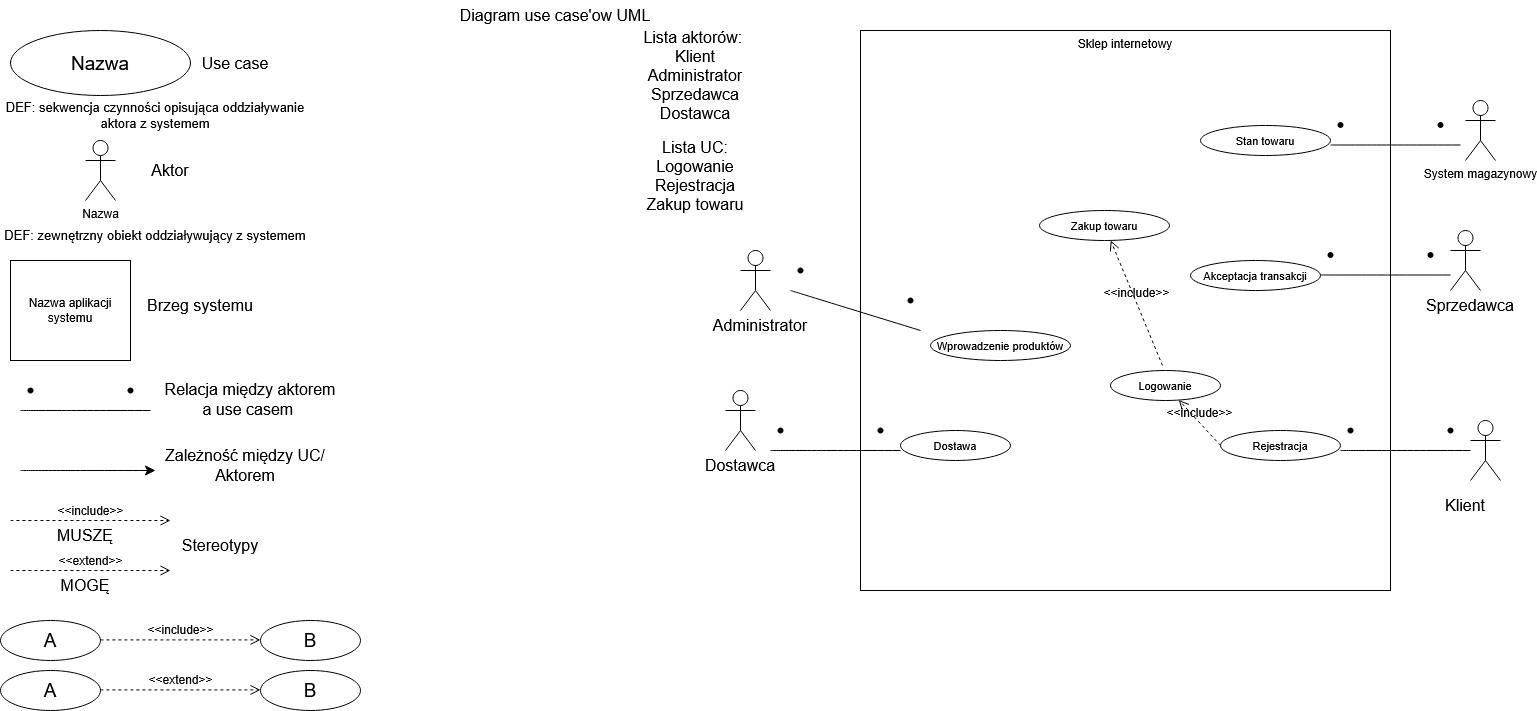

The diagram above was exported from draw.io. Its source (the exported page's mxGraphModel, read from the mxfile embedded in the PNG):
<mxGraphModel dx="1571" dy="842" grid="1" gridSize="10" guides="1" tooltips="1" connect="1" arrows="1" fold="1" page="1" pageScale="1" pageWidth="1169" pageHeight="827" math="0" shadow="0">
  <root>
    <mxCell id="0" />
    <mxCell id="1" parent="0" />
    <mxCell id="Qa0mr6w5VenJonoDXn1s-3" parent="1" style="ellipse;html=1;whiteSpace=wrap;" value="&lt;font style=&quot;font-size: 19px;&quot;&gt;Nazwa&lt;/font&gt;" vertex="1">
      <mxGeometry height="65" width="180" x="10" y="30" as="geometry" />
    </mxCell>
    <mxCell id="Qa0mr6w5VenJonoDXn1s-4" parent="1" style="text;html=1;whiteSpace=wrap;strokeColor=none;fillColor=none;align=center;verticalAlign=middle;rounded=0;fontSize=16;" value="Use case" vertex="1">
      <mxGeometry height="30" width="70" x="200" y="47.5" as="geometry" />
    </mxCell>
    <mxCell id="Qa0mr6w5VenJonoDXn1s-5" parent="1" style="text;html=1;whiteSpace=wrap;strokeColor=none;fillColor=none;align=center;verticalAlign=middle;rounded=0;fontSize=16;" value="Diagram use case'ow UML" vertex="1">
      <mxGeometry height="30" width="210" x="450" as="geometry" />
    </mxCell>
    <mxCell id="Qa0mr6w5VenJonoDXn1s-6" parent="1" style="text;html=1;whiteSpace=wrap;strokeColor=none;fillColor=none;align=center;verticalAlign=middle;rounded=0;fontSize=13;" value="DEF: sekwencja czynności opisująca oddziaływanie aktora z systemem" vertex="1">
      <mxGeometry height="30" width="310" y="100" as="geometry" />
    </mxCell>
    <mxCell id="Qa0mr6w5VenJonoDXn1s-8" parent="1" style="text;html=1;whiteSpace=wrap;strokeColor=none;fillColor=none;align=center;verticalAlign=middle;rounded=0;fontSize=16;" value="Aktor" vertex="1">
      <mxGeometry height="30" width="60" x="140" y="155" as="geometry" />
    </mxCell>
    <mxCell id="Qa0mr6w5VenJonoDXn1s-10" parent="1" style="shape=umlActor;verticalLabelPosition=bottom;verticalAlign=top;html=1;" value="Nazwa" vertex="1">
      <mxGeometry height="60" width="30" x="85" y="140" as="geometry" />
    </mxCell>
    <mxCell id="Qa0mr6w5VenJonoDXn1s-12" parent="1" style="text;html=1;whiteSpace=wrap;strokeColor=none;fillColor=none;align=center;verticalAlign=middle;rounded=0;fontSize=13;" value="DEF: zewnętrzny obiekt oddziaływujący z systemem" vertex="1">
      <mxGeometry height="30" width="310" y="220" as="geometry" />
    </mxCell>
    <mxCell id="Qa0mr6w5VenJonoDXn1s-13" parent="1" style="rounded=0;whiteSpace=wrap;html=1;" value="Nazwa aplikacji systemu" vertex="1">
      <mxGeometry height="100" width="120" x="10" y="260" as="geometry" />
    </mxCell>
    <mxCell id="Qa0mr6w5VenJonoDXn1s-14" parent="1" style="text;html=1;whiteSpace=wrap;strokeColor=none;fillColor=none;align=center;verticalAlign=middle;rounded=0;fontSize=16;" value="Brzeg systemu" vertex="1">
      <mxGeometry height="30" width="120" x="140" y="290" as="geometry" />
    </mxCell>
    <mxCell id="Qa0mr6w5VenJonoDXn1s-15" edge="1" parent="1" style="endArrow=none;html=1;rounded=0;fontSize=12;startSize=8;endSize=8;curved=1;" value="">
      <mxGeometry height="50" relative="1" width="50" as="geometry">
        <mxPoint x="20" y="410" as="sourcePoint" />
        <mxPoint x="150" y="410" as="targetPoint" />
      </mxGeometry>
    </mxCell>
    <mxCell id="Qa0mr6w5VenJonoDXn1s-16" parent="1" style="shape=waypoint;sketch=0;size=6;pointerEvents=1;points=[];fillColor=none;resizable=0;rotatable=0;perimeter=centerPerimeter;snapToPoint=1;" value="" vertex="1">
      <mxGeometry height="20" width="20" x="120" y="380" as="geometry" />
    </mxCell>
    <mxCell id="Qa0mr6w5VenJonoDXn1s-17" parent="1" style="shape=waypoint;sketch=0;size=6;pointerEvents=1;points=[];fillColor=none;resizable=0;rotatable=0;perimeter=centerPerimeter;snapToPoint=1;" value="" vertex="1">
      <mxGeometry height="20" width="20" x="20" y="380" as="geometry" />
    </mxCell>
    <mxCell id="Qa0mr6w5VenJonoDXn1s-18" parent="1" style="text;html=1;whiteSpace=wrap;strokeColor=none;fillColor=none;align=center;verticalAlign=middle;rounded=0;fontSize=16;" value="Relacja między aktorem a use casem&amp;nbsp;" vertex="1">
      <mxGeometry height="30" width="180" x="160" y="384" as="geometry" />
    </mxCell>
    <mxCell id="Qa0mr6w5VenJonoDXn1s-19" edge="1" parent="1" style="endArrow=classic;html=1;rounded=0;fontSize=12;startSize=8;endSize=8;curved=1;" value="">
      <mxGeometry height="50" relative="1" width="50" as="geometry">
        <mxPoint x="20" y="470" as="sourcePoint" />
        <mxPoint x="155" y="470" as="targetPoint" />
      </mxGeometry>
    </mxCell>
    <mxCell id="Qa0mr6w5VenJonoDXn1s-20" parent="1" style="text;html=1;whiteSpace=wrap;strokeColor=none;fillColor=none;align=center;verticalAlign=middle;rounded=0;fontSize=16;" value="Zależność między UC/ Aktorem" vertex="1">
      <mxGeometry height="30" width="170" x="160" y="450" as="geometry" />
    </mxCell>
    <mxCell id="Qa0mr6w5VenJonoDXn1s-21" edge="1" parent="1" style="html=1;verticalAlign=bottom;labelBackgroundColor=none;endArrow=open;endFill=0;dashed=1;rounded=0;fontSize=12;startSize=8;endSize=8;curved=1;" value="&amp;lt;&amp;lt;include&amp;gt;&amp;gt;">
      <mxGeometry relative="1" width="160" as="geometry">
        <mxPoint x="10" y="520" as="sourcePoint" />
        <mxPoint x="170" y="520" as="targetPoint" />
      </mxGeometry>
    </mxCell>
    <mxCell id="Qa0mr6w5VenJonoDXn1s-22" parent="1" style="text;html=1;whiteSpace=wrap;strokeColor=none;fillColor=none;align=center;verticalAlign=middle;rounded=0;fontSize=16;" value="MUSZĘ" vertex="1">
      <mxGeometry height="30" width="60" x="55" y="520" as="geometry" />
    </mxCell>
    <mxCell id="Qa0mr6w5VenJonoDXn1s-23" edge="1" parent="1" style="html=1;verticalAlign=bottom;labelBackgroundColor=none;endArrow=open;endFill=0;dashed=1;rounded=0;fontSize=12;startSize=8;endSize=8;curved=1;" value="&amp;lt;&amp;lt;extend&amp;gt;&amp;gt;">
      <mxGeometry relative="1" width="160" as="geometry">
        <mxPoint x="10" y="570" as="sourcePoint" />
        <mxPoint x="170" y="570" as="targetPoint" />
      </mxGeometry>
    </mxCell>
    <mxCell id="Qa0mr6w5VenJonoDXn1s-24" parent="1" style="text;html=1;whiteSpace=wrap;strokeColor=none;fillColor=none;align=center;verticalAlign=middle;rounded=0;fontSize=16;" value="MOGĘ" vertex="1">
      <mxGeometry height="30" width="60" x="55" y="570" as="geometry" />
    </mxCell>
    <mxCell id="Qa0mr6w5VenJonoDXn1s-25" parent="1" style="text;html=1;whiteSpace=wrap;strokeColor=none;fillColor=none;align=center;verticalAlign=middle;rounded=0;fontSize=16;" value="Stereotypy" vertex="1">
      <mxGeometry height="30" width="60" x="190" y="530" as="geometry" />
    </mxCell>
    <mxCell id="Qa0mr6w5VenJonoDXn1s-26" parent="1" style="ellipse;html=1;whiteSpace=wrap;" value="&lt;font style=&quot;font-size: 19px;&quot;&gt;A&lt;/font&gt;" vertex="1">
      <mxGeometry height="40" width="100" y="620" as="geometry" />
    </mxCell>
    <mxCell id="Qa0mr6w5VenJonoDXn1s-27" parent="1" style="ellipse;html=1;whiteSpace=wrap;" value="&lt;span style=&quot;font-size: 19px;&quot;&gt;B&lt;/span&gt;" vertex="1">
      <mxGeometry height="40" width="100" x="260" y="620" as="geometry" />
    </mxCell>
    <mxCell id="Qa0mr6w5VenJonoDXn1s-28" edge="1" parent="1" style="html=1;verticalAlign=bottom;labelBackgroundColor=none;endArrow=open;endFill=0;dashed=1;rounded=0;fontSize=12;startSize=8;endSize=8;curved=1;" value="&amp;lt;&amp;lt;include&amp;gt;&amp;gt;">
      <mxGeometry relative="1" width="160" as="geometry">
        <mxPoint x="100" y="639.41" as="sourcePoint" />
        <mxPoint x="260" y="639.41" as="targetPoint" />
      </mxGeometry>
    </mxCell>
    <mxCell id="Qa0mr6w5VenJonoDXn1s-29" parent="1" style="ellipse;html=1;whiteSpace=wrap;" value="&lt;span style=&quot;font-size: 19px;&quot;&gt;A&lt;/span&gt;" vertex="1">
      <mxGeometry height="40" width="100" y="670" as="geometry" />
    </mxCell>
    <mxCell id="Qa0mr6w5VenJonoDXn1s-30" parent="1" style="ellipse;html=1;whiteSpace=wrap;" value="&lt;font style=&quot;font-size: 19px;&quot;&gt;B&lt;/font&gt;" vertex="1">
      <mxGeometry height="40" width="100" x="260" y="670" as="geometry" />
    </mxCell>
    <mxCell id="Qa0mr6w5VenJonoDXn1s-31" edge="1" parent="1" style="html=1;verticalAlign=bottom;labelBackgroundColor=none;endArrow=open;endFill=0;dashed=1;rounded=0;fontSize=12;startSize=8;endSize=8;curved=1;" value="&amp;lt;&amp;lt;extend&amp;gt;&amp;gt;">
      <mxGeometry relative="1" width="160" as="geometry">
        <mxPoint x="100" y="689.41" as="sourcePoint" />
        <mxPoint x="260" y="689.41" as="targetPoint" />
      </mxGeometry>
    </mxCell>
    <mxCell id="Qa0mr6w5VenJonoDXn1s-35" parent="1" style="shape=umlActor;verticalLabelPosition=bottom;verticalAlign=top;html=1;" value="" vertex="1">
      <mxGeometry height="60" width="30" x="740" y="250" as="geometry" />
    </mxCell>
    <mxCell id="Qa0mr6w5VenJonoDXn1s-40" parent="1" style="text;html=1;whiteSpace=wrap;strokeColor=none;fillColor=none;align=center;verticalAlign=middle;rounded=0;fontSize=16;" value="Lista aktorów:&amp;nbsp;&lt;div&gt;Klient&lt;br&gt;Administrator&lt;br&gt;Sprzedawca&lt;br&gt;Dostawca&lt;/div&gt;" vertex="1">
      <mxGeometry height="30" width="110" x="640" y="60" as="geometry" />
    </mxCell>
    <mxCell id="Qa0mr6w5VenJonoDXn1s-46" parent="1" style="text;html=1;whiteSpace=wrap;strokeColor=none;fillColor=none;align=center;verticalAlign=middle;rounded=0;fontSize=16;" value="Lista UC:&lt;br&gt;Logowanie&lt;br&gt;Rejestracja&lt;br&gt;Zakup towaru&lt;div&gt;&lt;br/&gt;&lt;/div&gt;" vertex="1">
      <mxGeometry height="30" width="110" x="640" y="170" as="geometry" />
    </mxCell>
    <mxCell id="Qa0mr6w5VenJonoDXn1s-47" parent="1" style="rounded=0;whiteSpace=wrap;html=1;verticalAlign=top;" value="Sklep internetowy" vertex="1">
      <mxGeometry height="560" width="530" x="860" y="30" as="geometry" />
    </mxCell>
    <mxCell id="Qa0mr6w5VenJonoDXn1s-48" parent="1" style="shape=umlActor;verticalLabelPosition=bottom;verticalAlign=top;html=1;" value="" vertex="1">
      <mxGeometry height="60" width="30" x="725" y="390" as="geometry" />
    </mxCell>
    <mxCell id="Qa0mr6w5VenJonoDXn1s-49" parent="1" style="shape=umlActor;verticalLabelPosition=bottom;verticalAlign=top;html=1;" value="" vertex="1">
      <mxGeometry height="60" width="30" x="1450" y="230" as="geometry" />
    </mxCell>
    <mxCell id="Qa0mr6w5VenJonoDXn1s-51" parent="1" style="ellipse;html=1;whiteSpace=wrap;fontSize=11;" value="&lt;font&gt;Logowanie&lt;/font&gt;" vertex="1">
      <mxGeometry height="30" width="110" x="1110" y="370" as="geometry" />
    </mxCell>
    <mxCell id="Qa0mr6w5VenJonoDXn1s-53" parent="1" style="ellipse;html=1;whiteSpace=wrap;fontSize=11;" value="&lt;font&gt;Rejestracja&lt;/font&gt;" vertex="1">
      <mxGeometry height="30" width="120" x="1220" y="430" as="geometry" />
    </mxCell>
    <mxCell id="Qa0mr6w5VenJonoDXn1s-54" parent="1" style="ellipse;html=1;whiteSpace=wrap;fontSize=11;" value="&lt;font&gt;Zakup towaru&lt;/font&gt;" vertex="1">
      <mxGeometry height="30" width="130" x="1039" y="210" as="geometry" />
    </mxCell>
    <mxCell id="Qa0mr6w5VenJonoDXn1s-55" parent="1" style="ellipse;html=1;whiteSpace=wrap;fontSize=11;" value="&lt;font&gt;Akceptacja transakcji&lt;/font&gt;" vertex="1">
      <mxGeometry height="30" width="130" x="1190" y="260" as="geometry" />
    </mxCell>
    <mxCell id="Qa0mr6w5VenJonoDXn1s-56" parent="1" style="text;html=1;whiteSpace=wrap;strokeColor=none;fillColor=none;align=center;verticalAlign=middle;rounded=0;fontSize=16;" value="Administrator" vertex="1">
      <mxGeometry height="30" width="100" x="710" y="310" as="geometry" />
    </mxCell>
    <mxCell id="Qa0mr6w5VenJonoDXn1s-57" parent="1" style="text;html=1;whiteSpace=wrap;strokeColor=none;fillColor=none;align=center;verticalAlign=middle;rounded=0;fontSize=16;" value="Dostawca" vertex="1">
      <mxGeometry height="30" width="60" x="710" y="450" as="geometry" />
    </mxCell>
    <mxCell id="Qa0mr6w5VenJonoDXn1s-60" parent="1" style="shape=umlActor;verticalLabelPosition=bottom;verticalAlign=top;html=1;" value="" vertex="1">
      <mxGeometry height="60" width="30" x="1470" y="420" as="geometry" />
    </mxCell>
    <mxCell id="Qa0mr6w5VenJonoDXn1s-61" parent="1" style="text;html=1;whiteSpace=wrap;strokeColor=none;fillColor=none;align=center;verticalAlign=middle;rounded=0;fontSize=16;" value="Sprzedawca" vertex="1">
      <mxGeometry height="30" width="100" x="1420" y="290" as="geometry" />
    </mxCell>
    <mxCell id="Qa0mr6w5VenJonoDXn1s-62" parent="1" style="text;html=1;whiteSpace=wrap;strokeColor=none;fillColor=none;align=center;verticalAlign=middle;rounded=0;fontSize=16;" value="Klient" vertex="1">
      <mxGeometry height="30" width="60" x="1435" y="490" as="geometry" />
    </mxCell>
    <mxCell id="Qa0mr6w5VenJonoDXn1s-64" parent="1" style="ellipse;html=1;whiteSpace=wrap;fontSize=11;" value="&lt;font&gt;Wprowadzenie produktów&lt;/font&gt;" vertex="1">
      <mxGeometry height="30" width="140" x="930" y="330" as="geometry" />
    </mxCell>
    <mxCell id="Qa0mr6w5VenJonoDXn1s-65" edge="1" parent="1" source="Qa0mr6w5VenJonoDXn1s-53" style="html=1;verticalAlign=bottom;labelBackgroundColor=none;endArrow=open;endFill=0;dashed=1;rounded=0;fontSize=12;startSize=8;endSize=8;curved=1;exitX=0;exitY=0.5;exitDx=0;exitDy=0;" target="Qa0mr6w5VenJonoDXn1s-51" value="&amp;lt;&amp;lt;include&amp;gt;&amp;gt;">
      <mxGeometry relative="1" width="160" as="geometry">
        <mxPoint x="1210" y="350" as="sourcePoint" />
        <mxPoint x="1370" y="350" as="targetPoint" />
      </mxGeometry>
    </mxCell>
    <mxCell id="Qa0mr6w5VenJonoDXn1s-74" edge="1" parent="1" style="endArrow=none;html=1;rounded=0;fontSize=12;startSize=8;endSize=8;curved=1;" value="">
      <mxGeometry height="50" relative="1" width="50" as="geometry">
        <mxPoint x="1340" y="450" as="sourcePoint" />
        <mxPoint x="1470" y="450" as="targetPoint" />
      </mxGeometry>
    </mxCell>
    <mxCell id="Qa0mr6w5VenJonoDXn1s-75" parent="1" style="shape=waypoint;sketch=0;size=6;pointerEvents=1;points=[];fillColor=none;resizable=0;rotatable=0;perimeter=centerPerimeter;snapToPoint=1;" value="" vertex="1">
      <mxGeometry height="20" width="20" x="1440" y="420" as="geometry" />
    </mxCell>
    <mxCell id="Qa0mr6w5VenJonoDXn1s-76" parent="1" style="shape=waypoint;sketch=0;size=6;pointerEvents=1;points=[];fillColor=none;resizable=0;rotatable=0;perimeter=centerPerimeter;snapToPoint=1;" value="" vertex="1">
      <mxGeometry height="20" width="20" x="1340" y="420" as="geometry" />
    </mxCell>
    <mxCell id="Qa0mr6w5VenJonoDXn1s-77" edge="1" parent="1" style="endArrow=none;html=1;rounded=0;fontSize=12;startSize=8;endSize=8;curved=1;" value="">
      <mxGeometry height="50" relative="1" width="50" as="geometry">
        <mxPoint x="1320" y="274.5" as="sourcePoint" />
        <mxPoint x="1450" y="274.5" as="targetPoint" />
      </mxGeometry>
    </mxCell>
    <mxCell id="Qa0mr6w5VenJonoDXn1s-78" parent="1" style="shape=waypoint;sketch=0;size=6;pointerEvents=1;points=[];fillColor=none;resizable=0;rotatable=0;perimeter=centerPerimeter;snapToPoint=1;" value="" vertex="1">
      <mxGeometry height="20" width="20" x="1420" y="244.5" as="geometry" />
    </mxCell>
    <mxCell id="Qa0mr6w5VenJonoDXn1s-79" parent="1" style="shape=waypoint;sketch=0;size=6;pointerEvents=1;points=[];fillColor=none;resizable=0;rotatable=0;perimeter=centerPerimeter;snapToPoint=1;" value="" vertex="1">
      <mxGeometry height="20" width="20" x="1320" y="244.5" as="geometry" />
    </mxCell>
    <mxCell id="Qa0mr6w5VenJonoDXn1s-80" parent="1" style="shape=umlActor;verticalLabelPosition=bottom;verticalAlign=top;html=1;outlineConnect=0;" value="System magazynowy" vertex="1">
      <mxGeometry height="60" width="30" x="1465" y="100" as="geometry" />
    </mxCell>
    <mxCell id="Qa0mr6w5VenJonoDXn1s-82" parent="1" style="ellipse;html=1;whiteSpace=wrap;fontSize=11;" value="&lt;font&gt;Stan towaru&lt;/font&gt;" vertex="1">
      <mxGeometry height="30" width="130" x="1200" y="125" as="geometry" />
    </mxCell>
    <mxCell id="Qa0mr6w5VenJonoDXn1s-87" edge="1" parent="1" style="endArrow=none;html=1;rounded=0;fontSize=12;startSize=8;endSize=8;curved=1;" value="">
      <mxGeometry height="50" relative="1" width="50" as="geometry">
        <mxPoint x="1330" y="144.5" as="sourcePoint" />
        <mxPoint x="1460" y="144.5" as="targetPoint" />
      </mxGeometry>
    </mxCell>
    <mxCell id="Qa0mr6w5VenJonoDXn1s-88" parent="1" style="shape=waypoint;sketch=0;size=6;pointerEvents=1;points=[];fillColor=none;resizable=0;rotatable=0;perimeter=centerPerimeter;snapToPoint=1;" value="" vertex="1">
      <mxGeometry height="20" width="20" x="1430" y="114.5" as="geometry" />
    </mxCell>
    <mxCell id="Qa0mr6w5VenJonoDXn1s-89" parent="1" style="shape=waypoint;sketch=0;size=6;pointerEvents=1;points=[];fillColor=none;resizable=0;rotatable=0;perimeter=centerPerimeter;snapToPoint=1;" value="" vertex="1">
      <mxGeometry height="20" width="20" x="1330" y="114.5" as="geometry" />
    </mxCell>
    <mxCell id="Qa0mr6w5VenJonoDXn1s-93" edge="1" parent="1" style="endArrow=none;html=1;rounded=0;fontSize=12;startSize=8;endSize=8;curved=1;" value="">
      <mxGeometry height="50" relative="1" width="50" as="geometry">
        <mxPoint x="790" y="290" as="sourcePoint" />
        <mxPoint x="920" y="330" as="targetPoint" />
      </mxGeometry>
    </mxCell>
    <mxCell id="Qa0mr6w5VenJonoDXn1s-94" parent="1" style="shape=waypoint;sketch=0;size=6;pointerEvents=1;points=[];fillColor=none;resizable=0;rotatable=0;perimeter=centerPerimeter;snapToPoint=1;" value="" vertex="1">
      <mxGeometry height="20" width="20" x="900" y="290" as="geometry" />
    </mxCell>
    <mxCell id="Qa0mr6w5VenJonoDXn1s-95" parent="1" style="shape=waypoint;sketch=0;size=6;pointerEvents=1;points=[];fillColor=none;resizable=0;rotatable=0;perimeter=centerPerimeter;snapToPoint=1;" value="" vertex="1">
      <mxGeometry height="20" width="20" x="790" y="260" as="geometry" />
    </mxCell>
    <mxCell id="Qa0mr6w5VenJonoDXn1s-100" parent="1" style="ellipse;html=1;whiteSpace=wrap;fontSize=11;" value="&lt;font&gt;Dostawa&lt;/font&gt;" vertex="1">
      <mxGeometry height="30" width="110" x="900" y="430" as="geometry" />
    </mxCell>
    <mxCell id="Qa0mr6w5VenJonoDXn1s-101" edge="1" parent="1" style="endArrow=none;html=1;rounded=0;fontSize=12;startSize=8;endSize=8;curved=1;" value="">
      <mxGeometry height="50" relative="1" width="50" as="geometry">
        <mxPoint x="770" y="450" as="sourcePoint" />
        <mxPoint x="900" y="450" as="targetPoint" />
      </mxGeometry>
    </mxCell>
    <mxCell id="Qa0mr6w5VenJonoDXn1s-102" parent="1" style="shape=waypoint;sketch=0;size=6;pointerEvents=1;points=[];fillColor=none;resizable=0;rotatable=0;perimeter=centerPerimeter;snapToPoint=1;" value="" vertex="1">
      <mxGeometry height="20" width="20" x="870" y="420" as="geometry" />
    </mxCell>
    <mxCell id="Qa0mr6w5VenJonoDXn1s-103" parent="1" style="shape=waypoint;sketch=0;size=6;pointerEvents=1;points=[];fillColor=none;resizable=0;rotatable=0;perimeter=centerPerimeter;snapToPoint=1;" value="" vertex="1">
      <mxGeometry height="20" width="20" x="770" y="420" as="geometry" />
    </mxCell>
    <mxCell id="Qa0mr6w5VenJonoDXn1s-104" edge="1" parent="1" style="html=1;verticalAlign=bottom;labelBackgroundColor=none;endArrow=open;endFill=0;dashed=1;rounded=0;fontSize=12;startSize=8;endSize=8;curved=1;exitX=0;exitY=0.5;exitDx=0;exitDy=0;" target="Qa0mr6w5VenJonoDXn1s-54" value="&amp;lt;&amp;lt;include&amp;gt;&amp;gt;">
      <mxGeometry relative="1" width="160" as="geometry">
        <mxPoint x="1162" y="365" as="sourcePoint" />
        <mxPoint x="1130" y="320" as="targetPoint" />
      </mxGeometry>
    </mxCell>
  </root>
</mxGraphModel>